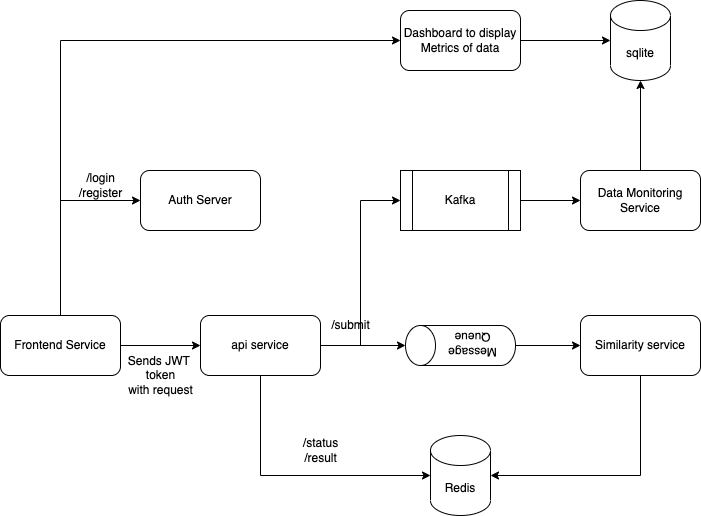

The diagram above was exported from draw.io. Its source (the exported page's mxGraphModel, read from the mxfile embedded in the PNG):
<mxGraphModel dx="1186" dy="614" grid="1" gridSize="10" guides="1" tooltips="1" connect="1" arrows="1" fold="1" page="1" pageScale="1" pageWidth="827" pageHeight="1169" math="0" shadow="0">
  <root>
    <mxCell id="0" />
    <mxCell id="1" parent="0" />
    <mxCell id="Mr7Ked5nBcV0x1535OXp-3" value="" style="edgeStyle=orthogonalEdgeStyle;rounded=0;orthogonalLoop=1;jettySize=auto;html=1;" parent="1" source="Mr7Ked5nBcV0x1535OXp-1" target="Mr7Ked5nBcV0x1535OXp-2" edge="1">
      <mxGeometry relative="1" as="geometry" />
    </mxCell>
    <mxCell id="XDBaZLMwCjhgXr858RmW-9" style="edgeStyle=orthogonalEdgeStyle;rounded=0;orthogonalLoop=1;jettySize=auto;html=1;entryX=0;entryY=0.5;entryDx=0;entryDy=0;" parent="1" source="Mr7Ked5nBcV0x1535OXp-1" target="XDBaZLMwCjhgXr858RmW-7" edge="1">
      <mxGeometry relative="1" as="geometry">
        <Array as="points">
          <mxPoint x="110" y="560" />
        </Array>
      </mxGeometry>
    </mxCell>
    <mxCell id="9do_8Tp44J2rh0n-lLsQ-2" style="edgeStyle=orthogonalEdgeStyle;rounded=0;orthogonalLoop=1;jettySize=auto;html=1;entryX=0;entryY=0.5;entryDx=0;entryDy=0;" parent="1" source="Mr7Ked5nBcV0x1535OXp-1" target="9do_8Tp44J2rh0n-lLsQ-1" edge="1">
      <mxGeometry relative="1" as="geometry">
        <mxPoint x="170" y="720" as="targetPoint" />
        <Array as="points">
          <mxPoint x="110" y="720" />
        </Array>
      </mxGeometry>
    </mxCell>
    <mxCell id="Mr7Ked5nBcV0x1535OXp-1" value="Frontend Service" style="rounded=1;whiteSpace=wrap;html=1;" parent="1" vertex="1">
      <mxGeometry x="50" y="835" width="120" height="60" as="geometry" />
    </mxCell>
    <mxCell id="Mr7Ked5nBcV0x1535OXp-5" style="edgeStyle=orthogonalEdgeStyle;rounded=0;orthogonalLoop=1;jettySize=auto;html=1;exitX=1;exitY=0.5;exitDx=0;exitDy=0;entryX=0.5;entryY=0;entryDx=0;entryDy=0;entryPerimeter=0;" parent="1" source="Mr7Ked5nBcV0x1535OXp-2" target="Mr7Ked5nBcV0x1535OXp-4" edge="1">
      <mxGeometry relative="1" as="geometry" />
    </mxCell>
    <mxCell id="Mr7Ked5nBcV0x1535OXp-12" style="edgeStyle=orthogonalEdgeStyle;rounded=0;orthogonalLoop=1;jettySize=auto;html=1;entryX=0;entryY=0.5;entryDx=0;entryDy=0;entryPerimeter=0;" parent="1" source="Mr7Ked5nBcV0x1535OXp-2" target="Mr7Ked5nBcV0x1535OXp-8" edge="1">
      <mxGeometry relative="1" as="geometry">
        <Array as="points">
          <mxPoint x="310" y="995" />
        </Array>
      </mxGeometry>
    </mxCell>
    <mxCell id="XDBaZLMwCjhgXr858RmW-2" style="edgeStyle=orthogonalEdgeStyle;rounded=0;orthogonalLoop=1;jettySize=auto;html=1;exitX=1;exitY=0.5;exitDx=0;exitDy=0;entryX=0;entryY=0.5;entryDx=0;entryDy=0;" parent="1" source="Mr7Ked5nBcV0x1535OXp-2" target="XDBaZLMwCjhgXr858RmW-1" edge="1">
      <mxGeometry relative="1" as="geometry" />
    </mxCell>
    <mxCell id="Mr7Ked5nBcV0x1535OXp-2" value="api service" style="rounded=1;whiteSpace=wrap;html=1;" parent="1" vertex="1">
      <mxGeometry x="250" y="835" width="120" height="60" as="geometry" />
    </mxCell>
    <mxCell id="Mr7Ked5nBcV0x1535OXp-7" value="" style="edgeStyle=orthogonalEdgeStyle;rounded=0;orthogonalLoop=1;jettySize=auto;html=1;" parent="1" source="Mr7Ked5nBcV0x1535OXp-4" target="Mr7Ked5nBcV0x1535OXp-6" edge="1">
      <mxGeometry relative="1" as="geometry" />
    </mxCell>
    <mxCell id="Mr7Ked5nBcV0x1535OXp-4" value="Message Queue" style="shape=cylinder3;whiteSpace=wrap;html=1;boundedLbl=1;backgroundOutline=1;size=15;rotation=-90;portConstraintRotation=0;horizontal=0;verticalAlign=middle;direction=east;sketch=0;shadow=0;align=center;flipV=0;flipH=1;" parent="1" vertex="1">
      <mxGeometry x="490" y="810" width="40" height="110" as="geometry" />
    </mxCell>
    <mxCell id="Mr7Ked5nBcV0x1535OXp-9" style="edgeStyle=orthogonalEdgeStyle;rounded=0;orthogonalLoop=1;jettySize=auto;html=1;entryX=1;entryY=0.5;entryDx=0;entryDy=0;entryPerimeter=0;" parent="1" source="Mr7Ked5nBcV0x1535OXp-6" target="Mr7Ked5nBcV0x1535OXp-8" edge="1">
      <mxGeometry relative="1" as="geometry">
        <Array as="points">
          <mxPoint x="690" y="995" />
        </Array>
      </mxGeometry>
    </mxCell>
    <mxCell id="Mr7Ked5nBcV0x1535OXp-6" value="Similarity service" style="rounded=1;whiteSpace=wrap;html=1;" parent="1" vertex="1">
      <mxGeometry x="630" y="835" width="120" height="60" as="geometry" />
    </mxCell>
    <mxCell id="Mr7Ked5nBcV0x1535OXp-8" value="Redis" style="shape=cylinder3;whiteSpace=wrap;html=1;boundedLbl=1;backgroundOutline=1;size=15;" parent="1" vertex="1">
      <mxGeometry x="480" y="955" width="60" height="80" as="geometry" />
    </mxCell>
    <mxCell id="Mr7Ked5nBcV0x1535OXp-13" value="/submit" style="text;html=1;align=center;verticalAlign=middle;resizable=0;points=[];autosize=1;strokeColor=none;fillColor=none;" parent="1" vertex="1">
      <mxGeometry x="375" y="835" width="50" height="20" as="geometry" />
    </mxCell>
    <mxCell id="Mr7Ked5nBcV0x1535OXp-14" value="/status&lt;br&gt;/result" style="text;html=1;align=center;verticalAlign=middle;resizable=0;points=[];autosize=1;strokeColor=none;fillColor=none;" parent="1" vertex="1">
      <mxGeometry x="345" y="955" width="50" height="30" as="geometry" />
    </mxCell>
    <mxCell id="XDBaZLMwCjhgXr858RmW-4" style="edgeStyle=orthogonalEdgeStyle;rounded=0;orthogonalLoop=1;jettySize=auto;html=1;exitX=1;exitY=0.5;exitDx=0;exitDy=0;" parent="1" source="XDBaZLMwCjhgXr858RmW-1" target="XDBaZLMwCjhgXr858RmW-3" edge="1">
      <mxGeometry relative="1" as="geometry" />
    </mxCell>
    <mxCell id="XDBaZLMwCjhgXr858RmW-1" value="Kafka" style="shape=process;whiteSpace=wrap;html=1;backgroundOutline=1;" parent="1" vertex="1">
      <mxGeometry x="450" y="690" width="120" height="60" as="geometry" />
    </mxCell>
    <mxCell id="XDBaZLMwCjhgXr858RmW-6" style="edgeStyle=orthogonalEdgeStyle;rounded=0;orthogonalLoop=1;jettySize=auto;html=1;" parent="1" source="XDBaZLMwCjhgXr858RmW-3" target="XDBaZLMwCjhgXr858RmW-5" edge="1">
      <mxGeometry relative="1" as="geometry" />
    </mxCell>
    <mxCell id="XDBaZLMwCjhgXr858RmW-3" value="Data Monitoring&lt;br&gt;Service" style="rounded=1;whiteSpace=wrap;html=1;" parent="1" vertex="1">
      <mxGeometry x="630" y="690" width="120" height="60" as="geometry" />
    </mxCell>
    <mxCell id="XDBaZLMwCjhgXr858RmW-5" value="sqlite" style="shape=cylinder3;whiteSpace=wrap;html=1;boundedLbl=1;backgroundOutline=1;size=15;" parent="1" vertex="1">
      <mxGeometry x="660" y="520" width="60" height="80" as="geometry" />
    </mxCell>
    <mxCell id="XDBaZLMwCjhgXr858RmW-8" style="edgeStyle=orthogonalEdgeStyle;rounded=0;orthogonalLoop=1;jettySize=auto;html=1;entryX=0;entryY=0.5;entryDx=0;entryDy=0;entryPerimeter=0;" parent="1" source="XDBaZLMwCjhgXr858RmW-7" target="XDBaZLMwCjhgXr858RmW-5" edge="1">
      <mxGeometry relative="1" as="geometry" />
    </mxCell>
    <mxCell id="XDBaZLMwCjhgXr858RmW-7" value="Dashboard to display&lt;br&gt;Metrics of data" style="rounded=1;whiteSpace=wrap;html=1;" parent="1" vertex="1">
      <mxGeometry x="450" y="530" width="120" height="60" as="geometry" />
    </mxCell>
    <mxCell id="9do_8Tp44J2rh0n-lLsQ-1" value="Auth Server" style="rounded=1;whiteSpace=wrap;html=1;" parent="1" vertex="1">
      <mxGeometry x="190" y="690" width="120" height="60" as="geometry" />
    </mxCell>
    <mxCell id="9do_8Tp44J2rh0n-lLsQ-3" value="/login&lt;br&gt;/register" style="text;html=1;align=center;verticalAlign=middle;resizable=0;points=[];autosize=1;strokeColor=none;fillColor=none;" parent="1" vertex="1">
      <mxGeometry x="120" y="690" width="60" height="30" as="geometry" />
    </mxCell>
    <mxCell id="9do_8Tp44J2rh0n-lLsQ-4" value="Sends JWT&amp;nbsp;&lt;br&gt;token&lt;br&gt;with request" style="text;html=1;align=center;verticalAlign=middle;resizable=0;points=[];autosize=1;strokeColor=none;fillColor=none;" parent="1" vertex="1">
      <mxGeometry x="170" y="870" width="80" height="50" as="geometry" />
    </mxCell>
  </root>
</mxGraphModel>